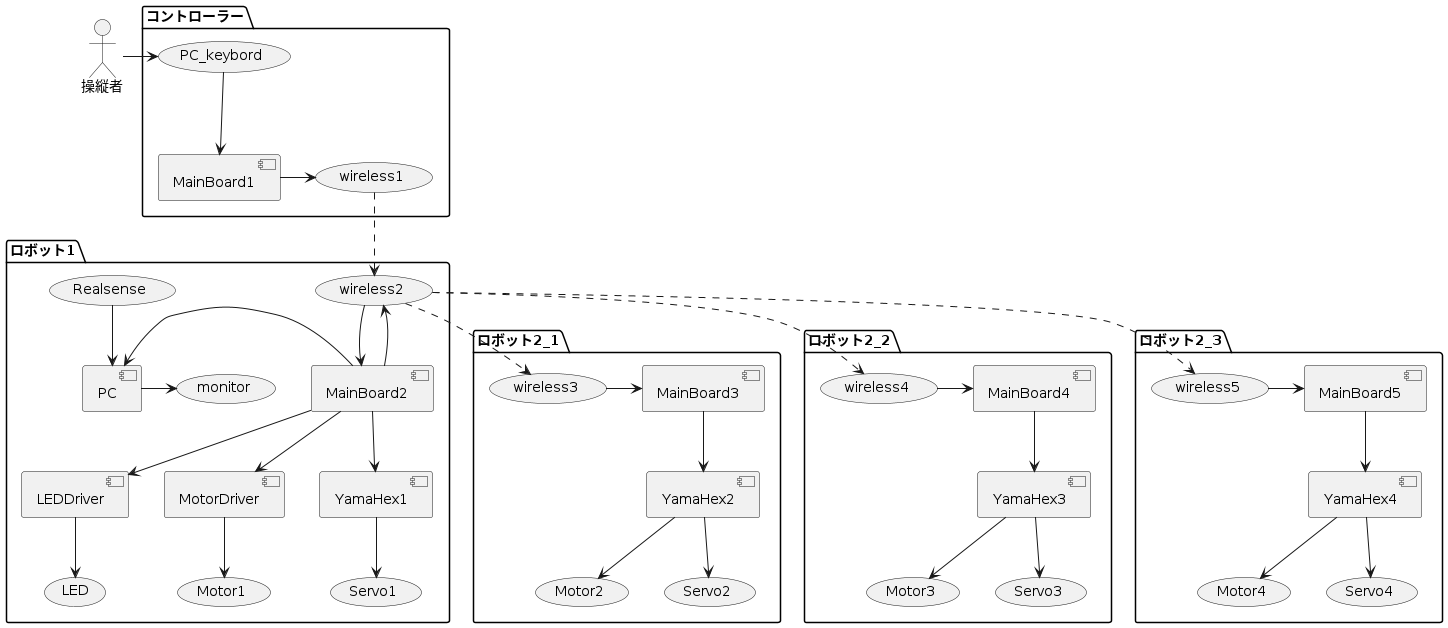

The diagram above was rendered by PlantUML. Its source (embedded in the PNG):
@startuml control_system_all
操縦者 as human

package "コントローラー" {
    human -> (PC_keybord)
    (PC_keybord) -down-> [MainBoard1]
    [MainBoard1] -> (wireless1)
}
package "ロボット1" {
    (wireless1) ..> (wireless2)
    (wireless2) -> [MainBoard2]
    [MainBoard2] -> [PC]
    [PC] -> (monitor)
    (Realsense) -down-> [PC]
    [MainBoard2] -down-> [LEDDriver]
    [LEDDriver] -down-> (LED)
    [MainBoard2] -down-> [MotorDriver]
    [MotorDriver] -down-> (Motor1)
    [MainBoard2] -down-> [YamaHex1]
    [YamaHex1] -down-> (Servo1)
    [MainBoard2] -down-> (wireless2)
}
package "ロボット2_1" {
    (wireless2) .down.> (wireless3)
    (wireless3) -> [MainBoard3]
    [MainBoard3] -down-> [YamaHex2]
    [YamaHex2] -down-> (Servo2)
    [YamaHex2] -down-> (Motor2)
}
package "ロボット2_2" {
    (wireless2) .down.> (wireless4)
    (wireless4) -> [MainBoard4]
    [MainBoard4] -down-> [YamaHex3]
    [YamaHex3] -down-> (Servo3)
    [YamaHex3] -down-> (Motor3)
}
package "ロボット2_3" {
    (wireless2) .down.> (wireless5)
    (wireless5) -> [MainBoard5]
    [MainBoard5] -down-> [YamaHex4]
    [YamaHex4] -down-> (Servo4)
    [YamaHex4] -down-> (Motor4)
}

@enduml